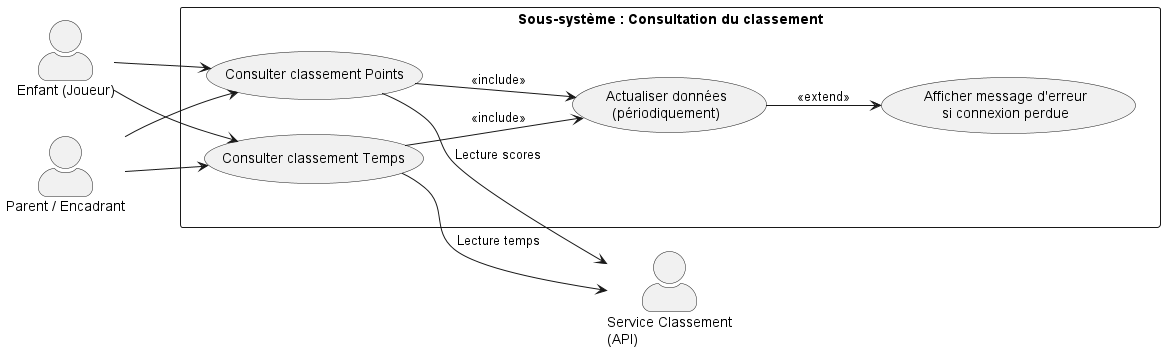

The diagram above was rendered by PlantUML. Its source (embedded in the PNG):
@startuml ranking
left to right direction
skinparam actorStyle awesome

actor "Enfant (Joueur)" as Joueur
actor "Parent / Encadrant" as Parent
actor "Service Classement\n(API)" as API

rectangle "Sous-système : Consultation du classement" as SystemB2 {
  usecase "Consulter classement Points" as UC_LeaderboardPoints
  usecase "Consulter classement Temps" as UC_LeaderboardTime
  usecase "Actualiser données\n(périodiquement)" as UC_Refresh
  usecase "Afficher message d'erreur\nsi connexion perdue" as UC_NetErr
}

' Forcer l’API à droite du cadre via un lien caché
SystemB2 -[hidden]-> API

Joueur --> UC_LeaderboardPoints
Joueur --> UC_LeaderboardTime
Parent --> UC_LeaderboardPoints
Parent --> UC_LeaderboardTime

UC_LeaderboardPoints --> UC_Refresh : <<include>>
UC_LeaderboardTime --> UC_Refresh : <<include>>
UC_Refresh --> UC_NetErr : <<extend>>

UC_LeaderboardPoints --> API : Lecture scores
UC_LeaderboardTime --> API : Lecture temps
@enduml